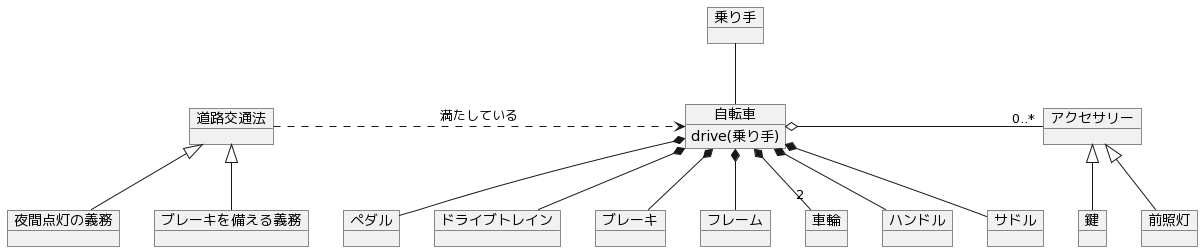

The diagram above was rendered by PlantUML. Its source (embedded in the PNG):
@startuml
object 自転車 {
  drive(乗り手)
}
object 乗り手
乗り手 -- 自転車

object フレーム
object 車輪
object ハンドル
object サドル
object ペダル
object ドライブトレイン
object ブレーキ

自転車 *-- フレーム
自転車 *-- "2" 車輪
自転車 *-- ハンドル
自転車 *-- サドル
自転車 *-- ペダル
自転車 *-- ドライブトレイン
自転車 *-- ブレーキ

object アクセサリー
object 前照灯
object 鍵
アクセサリー <|-- 前照灯
アクセサリー <|-- 鍵
自転車 o- "0..*" アクセサリー

object 道路交通法
object 夜間点灯の義務
object ブレーキを備える義務
道路交通法 <|-- 夜間点灯の義務
道路交通法 <|-- ブレーキを備える義務
道路交通法 .> 自転車 : 満たしている
@enduml